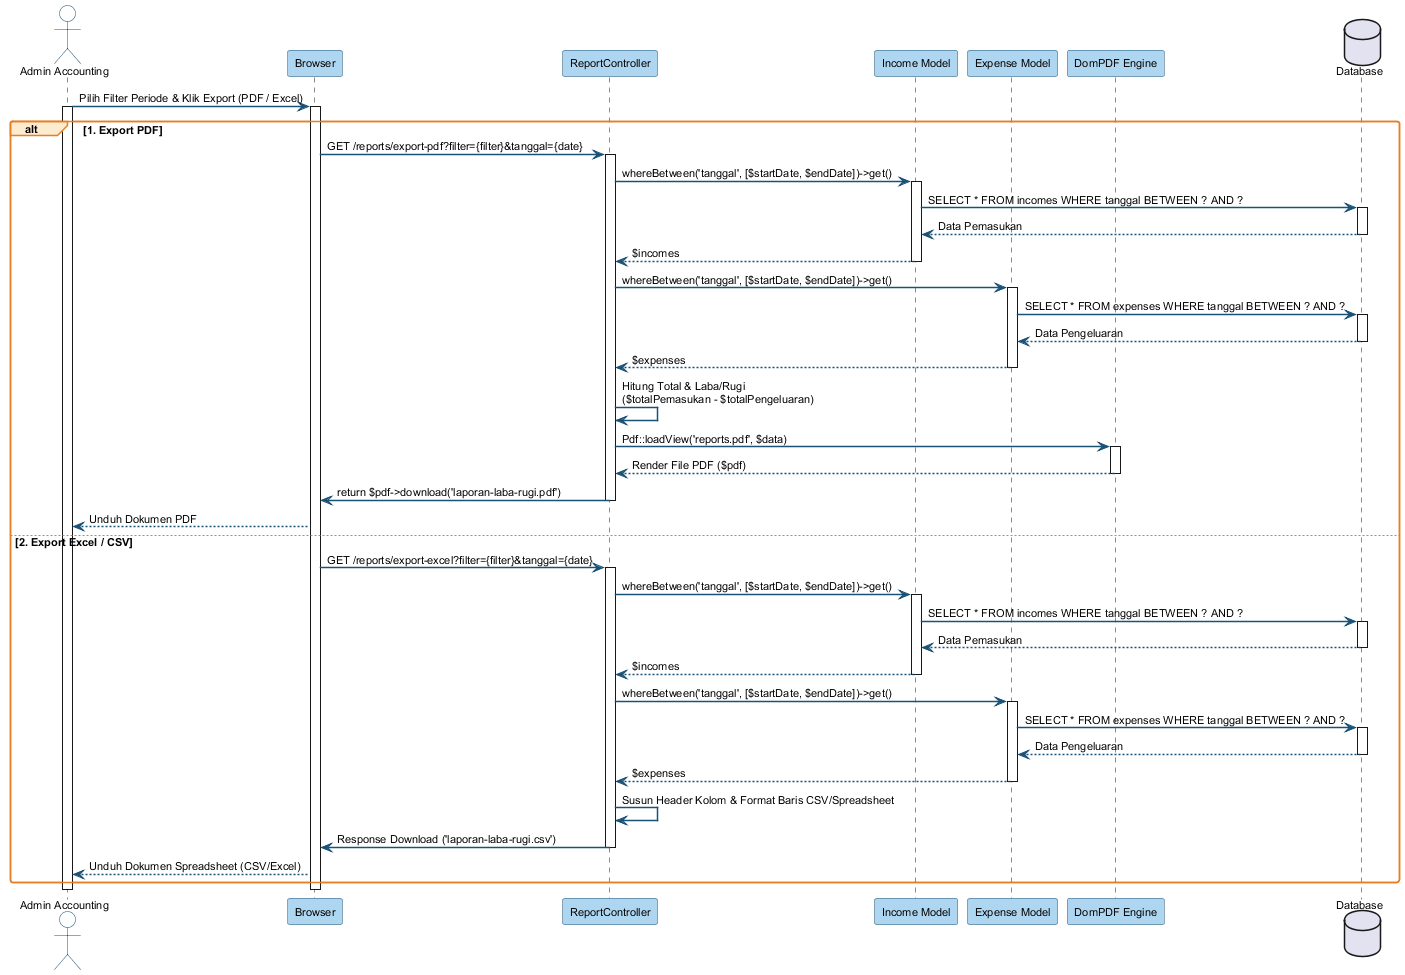

The diagram above was rendered by PlantUML. Its source (embedded in the PNG):
@startuml
skinparam sequenceArrowThickness 1.5
skinparam roundcorner 5
skinparam sequenceParticipantBorderColor #1A5276
skinparam sequenceParticipantBackgroundColor #AED6F1
skinparam sequenceActorBorderColor #1A5276
skinparam sequenceActorBackgroundColor #FDFEFE
skinparam sequenceGroupBorderColor #E67E22
skinparam sequenceGroupBackgroundColor #FDEBD0
skinparam arrowColor #1A5276
skinparam defaultFontName Arial
skinparam defaultFontSize 11

actor "Admin Accounting" as AA
participant "Browser" as BR
participant "ReportController" as RC
participant "Income Model" as IM
participant "Expense Model" as EM
participant "DomPDF Engine" as PDF
database "Database" as DB

AA -> BR : Pilih Filter Periode & Klik Export (PDF / Excel)
activate AA
activate BR

alt 1. Export PDF
    BR -> RC : GET /reports/export-pdf?filter={filter}&tanggal={date}
    activate RC
    
    RC -> IM : whereBetween('tanggal', [$startDate, $endDate])->get()
    activate IM
    IM -> DB : SELECT * FROM incomes WHERE tanggal BETWEEN ? AND ?
    activate DB
    DB --> IM : Data Pemasukan
    deactivate DB
    IM --> RC : $incomes
    deactivate IM

    RC -> EM : whereBetween('tanggal', [$startDate, $endDate])->get()
    activate EM
    EM -> DB : SELECT * FROM expenses WHERE tanggal BETWEEN ? AND ?
    activate DB
    DB --> EM : Data Pengeluaran
    deactivate DB
    EM --> RC : $expenses
    deactivate EM

    RC -> RC : Hitung Total & Laba/Rugi\n($totalPemasukan - $totalPengeluaran)

    RC -> PDF : Pdf::loadView('reports.pdf', $data)
    activate PDF
    PDF --> RC : Render File PDF ($pdf)
    deactivate PDF

    RC -> BR : return $pdf->download('laporan-laba-rugi.pdf')
    deactivate RC
    BR --> AA : Unduh Dokumen PDF

else 2. Export Excel / CSV
    BR -> RC : GET /reports/export-excel?filter={filter}&tanggal={date}
    activate RC

    RC -> IM : whereBetween('tanggal', [$startDate, $endDate])->get()
    activate IM
    IM -> DB : SELECT * FROM incomes WHERE tanggal BETWEEN ? AND ?
    activate DB
    DB --> IM : Data Pemasukan
    deactivate DB
    IM --> RC : $incomes
    deactivate IM

    RC -> EM : whereBetween('tanggal', [$startDate, $endDate])->get()
    activate EM
    EM -> DB : SELECT * FROM expenses WHERE tanggal BETWEEN ? AND ?
    activate DB
    DB --> EM : Data Pengeluaran
    deactivate DB
    EM --> RC : $expenses
    deactivate EM

    RC -> RC : Susun Header Kolom & Format Baris CSV/Spreadsheet

    RC -> BR : Response Download ('laporan-laba-rugi.csv')
    deactivate RC
    BR --> AA : Unduh Dokumen Spreadsheet (CSV/Excel)
end

deactivate BR
deactivate AA

@enduml